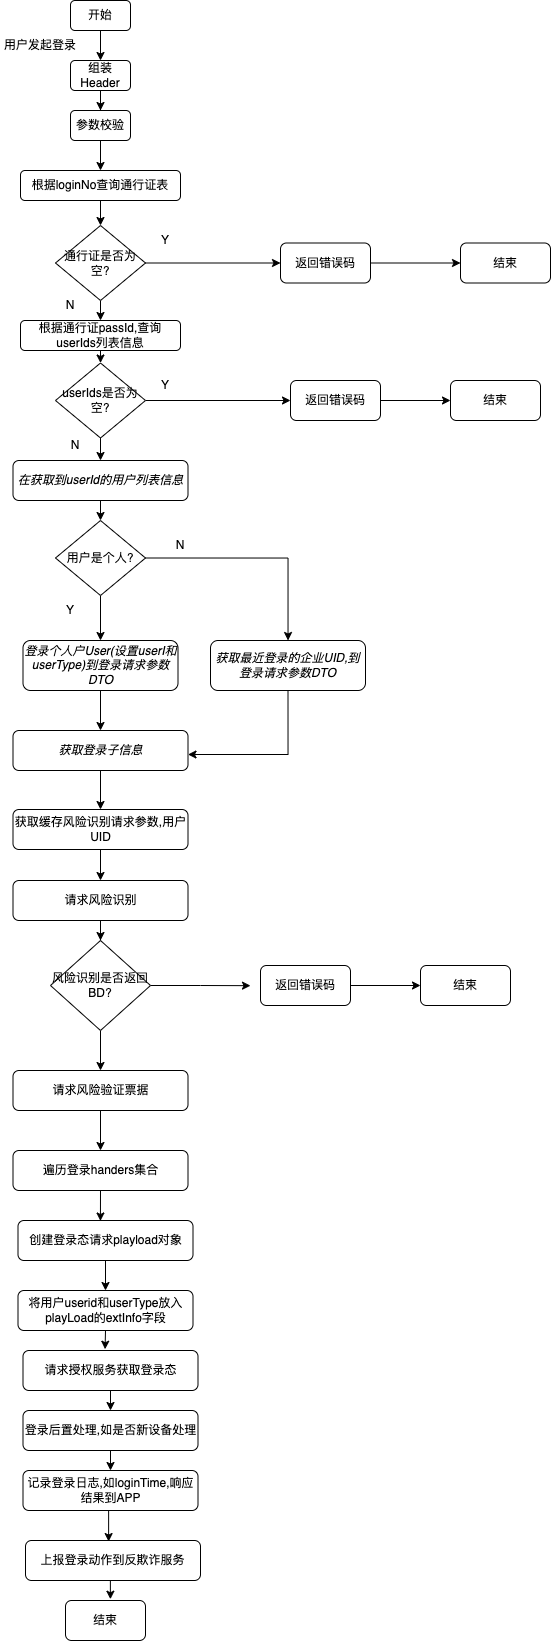

The diagram above was exported from draw.io. Its source (the exported page's mxGraphModel, read from the mxfile embedded in the PNG):
<mxGraphModel dx="726" dy="486" grid="1" gridSize="10" guides="1" tooltips="1" connect="1" arrows="1" fold="1" page="1" pageScale="1" pageWidth="827" pageHeight="1169" math="0" shadow="0">
  <root>
    <mxCell id="0" />
    <mxCell id="1" parent="0" />
    <mxCell id="Ic9LAD0SnjMuQu2Wm9Ap-3" style="edgeStyle=orthogonalEdgeStyle;rounded=0;orthogonalLoop=1;jettySize=auto;html=1;exitX=0.5;exitY=1;exitDx=0;exitDy=0;" edge="1" parent="1" source="Ic9LAD0SnjMuQu2Wm9Ap-1" target="Ic9LAD0SnjMuQu2Wm9Ap-2">
      <mxGeometry relative="1" as="geometry" />
    </mxCell>
    <mxCell id="Ic9LAD0SnjMuQu2Wm9Ap-1" value="开始" style="rounded=1;whiteSpace=wrap;html=1;" vertex="1" parent="1">
      <mxGeometry x="170" y="360" width="60" height="30" as="geometry" />
    </mxCell>
    <mxCell id="Ic9LAD0SnjMuQu2Wm9Ap-6" style="edgeStyle=orthogonalEdgeStyle;rounded=0;orthogonalLoop=1;jettySize=auto;html=1;exitX=0.5;exitY=1;exitDx=0;exitDy=0;" edge="1" parent="1" source="Ic9LAD0SnjMuQu2Wm9Ap-2" target="Ic9LAD0SnjMuQu2Wm9Ap-5">
      <mxGeometry relative="1" as="geometry" />
    </mxCell>
    <mxCell id="Ic9LAD0SnjMuQu2Wm9Ap-2" value="组装Header" style="rounded=1;whiteSpace=wrap;html=1;" vertex="1" parent="1">
      <mxGeometry x="170" y="420" width="60" height="30" as="geometry" />
    </mxCell>
    <mxCell id="Ic9LAD0SnjMuQu2Wm9Ap-4" value="用户发起登录" style="text;html=1;strokeColor=none;fillColor=none;align=center;verticalAlign=middle;whiteSpace=wrap;rounded=0;" vertex="1" parent="1">
      <mxGeometry x="100" y="390" width="80" height="30" as="geometry" />
    </mxCell>
    <mxCell id="Ic9LAD0SnjMuQu2Wm9Ap-9" style="edgeStyle=orthogonalEdgeStyle;rounded=0;orthogonalLoop=1;jettySize=auto;html=1;exitX=0.5;exitY=1;exitDx=0;exitDy=0;entryX=0.5;entryY=0;entryDx=0;entryDy=0;" edge="1" parent="1" source="Ic9LAD0SnjMuQu2Wm9Ap-5" target="Ic9LAD0SnjMuQu2Wm9Ap-7">
      <mxGeometry relative="1" as="geometry" />
    </mxCell>
    <mxCell id="Ic9LAD0SnjMuQu2Wm9Ap-5" value="参数校验" style="rounded=1;whiteSpace=wrap;html=1;" vertex="1" parent="1">
      <mxGeometry x="170" y="470" width="60" height="30" as="geometry" />
    </mxCell>
    <mxCell id="Ic9LAD0SnjMuQu2Wm9Ap-11" style="edgeStyle=orthogonalEdgeStyle;rounded=0;orthogonalLoop=1;jettySize=auto;html=1;exitX=0.5;exitY=1;exitDx=0;exitDy=0;entryX=0.5;entryY=0;entryDx=0;entryDy=0;" edge="1" parent="1" source="Ic9LAD0SnjMuQu2Wm9Ap-7" target="Ic9LAD0SnjMuQu2Wm9Ap-10">
      <mxGeometry relative="1" as="geometry" />
    </mxCell>
    <mxCell id="Ic9LAD0SnjMuQu2Wm9Ap-7" value="根据loginNo查询通行证表" style="rounded=1;whiteSpace=wrap;html=1;" vertex="1" parent="1">
      <mxGeometry x="120" y="530" width="160" height="30" as="geometry" />
    </mxCell>
    <mxCell id="Ic9LAD0SnjMuQu2Wm9Ap-19" style="edgeStyle=orthogonalEdgeStyle;rounded=0;orthogonalLoop=1;jettySize=auto;html=1;exitX=0.5;exitY=1;exitDx=0;exitDy=0;entryX=0.5;entryY=0;entryDx=0;entryDy=0;" edge="1" parent="1" source="Ic9LAD0SnjMuQu2Wm9Ap-10" target="Ic9LAD0SnjMuQu2Wm9Ap-18">
      <mxGeometry relative="1" as="geometry" />
    </mxCell>
    <mxCell id="Ic9LAD0SnjMuQu2Wm9Ap-53" style="edgeStyle=orthogonalEdgeStyle;rounded=0;orthogonalLoop=1;jettySize=auto;html=1;exitX=1;exitY=0.5;exitDx=0;exitDy=0;entryX=0;entryY=0.5;entryDx=0;entryDy=0;" edge="1" parent="1" source="Ic9LAD0SnjMuQu2Wm9Ap-10" target="Ic9LAD0SnjMuQu2Wm9Ap-50">
      <mxGeometry relative="1" as="geometry" />
    </mxCell>
    <mxCell id="Ic9LAD0SnjMuQu2Wm9Ap-10" value="通行证是否为空?" style="rhombus;whiteSpace=wrap;html=1;" vertex="1" parent="1">
      <mxGeometry x="155" y="585" width="90" height="75" as="geometry" />
    </mxCell>
    <mxCell id="Ic9LAD0SnjMuQu2Wm9Ap-12" value="结束" style="rounded=1;whiteSpace=wrap;html=1;" vertex="1" parent="1">
      <mxGeometry x="165" y="1960" width="80" height="40" as="geometry" />
    </mxCell>
    <mxCell id="Ic9LAD0SnjMuQu2Wm9Ap-14" value="Y" style="text;html=1;strokeColor=none;fillColor=none;align=center;verticalAlign=middle;whiteSpace=wrap;rounded=0;" vertex="1" parent="1">
      <mxGeometry x="245" y="585" width="40" height="30" as="geometry" />
    </mxCell>
    <mxCell id="Ic9LAD0SnjMuQu2Wm9Ap-47" style="edgeStyle=orthogonalEdgeStyle;rounded=0;orthogonalLoop=1;jettySize=auto;html=1;exitX=1;exitY=0.5;exitDx=0;exitDy=0;" edge="1" parent="1" source="Ic9LAD0SnjMuQu2Wm9Ap-15">
      <mxGeometry relative="1" as="geometry">
        <mxPoint x="550" y="760" as="targetPoint" />
      </mxGeometry>
    </mxCell>
    <mxCell id="Ic9LAD0SnjMuQu2Wm9Ap-15" value="返回错误码" style="rounded=1;whiteSpace=wrap;html=1;" vertex="1" parent="1">
      <mxGeometry x="390" y="740" width="90" height="40" as="geometry" />
    </mxCell>
    <mxCell id="Ic9LAD0SnjMuQu2Wm9Ap-23" style="edgeStyle=orthogonalEdgeStyle;rounded=0;orthogonalLoop=1;jettySize=auto;html=1;exitX=0.5;exitY=1;exitDx=0;exitDy=0;entryX=0.5;entryY=0;entryDx=0;entryDy=0;" edge="1" parent="1" source="Ic9LAD0SnjMuQu2Wm9Ap-18" target="Ic9LAD0SnjMuQu2Wm9Ap-20">
      <mxGeometry relative="1" as="geometry" />
    </mxCell>
    <mxCell id="Ic9LAD0SnjMuQu2Wm9Ap-18" value="根据通行证passId,查询userIds列表信息" style="rounded=1;whiteSpace=wrap;html=1;" vertex="1" parent="1">
      <mxGeometry x="120" y="680" width="160" height="30" as="geometry" />
    </mxCell>
    <mxCell id="Ic9LAD0SnjMuQu2Wm9Ap-25" style="edgeStyle=orthogonalEdgeStyle;rounded=0;orthogonalLoop=1;jettySize=auto;html=1;entryX=0;entryY=0.5;entryDx=0;entryDy=0;" edge="1" parent="1" source="Ic9LAD0SnjMuQu2Wm9Ap-20" target="Ic9LAD0SnjMuQu2Wm9Ap-15">
      <mxGeometry relative="1" as="geometry">
        <mxPoint x="540" y="760" as="targetPoint" />
      </mxGeometry>
    </mxCell>
    <mxCell id="Ic9LAD0SnjMuQu2Wm9Ap-27" style="edgeStyle=orthogonalEdgeStyle;rounded=0;orthogonalLoop=1;jettySize=auto;html=1;exitX=0.5;exitY=1;exitDx=0;exitDy=0;entryX=0.5;entryY=0;entryDx=0;entryDy=0;" edge="1" parent="1" source="Ic9LAD0SnjMuQu2Wm9Ap-20" target="Ic9LAD0SnjMuQu2Wm9Ap-26">
      <mxGeometry relative="1" as="geometry" />
    </mxCell>
    <mxCell id="Ic9LAD0SnjMuQu2Wm9Ap-20" value="userIds是否为空?" style="rhombus;whiteSpace=wrap;html=1;" vertex="1" parent="1">
      <mxGeometry x="155" y="722.5" width="90" height="75" as="geometry" />
    </mxCell>
    <mxCell id="Ic9LAD0SnjMuQu2Wm9Ap-21" value="N" style="text;html=1;strokeColor=none;fillColor=none;align=center;verticalAlign=middle;whiteSpace=wrap;rounded=0;" vertex="1" parent="1">
      <mxGeometry x="150" y="650" width="40" height="30" as="geometry" />
    </mxCell>
    <mxCell id="Ic9LAD0SnjMuQu2Wm9Ap-29" style="edgeStyle=orthogonalEdgeStyle;rounded=0;orthogonalLoop=1;jettySize=auto;html=1;exitX=0.5;exitY=1;exitDx=0;exitDy=0;entryX=0.5;entryY=0;entryDx=0;entryDy=0;" edge="1" parent="1" source="Ic9LAD0SnjMuQu2Wm9Ap-26" target="Ic9LAD0SnjMuQu2Wm9Ap-28">
      <mxGeometry relative="1" as="geometry" />
    </mxCell>
    <mxCell id="Ic9LAD0SnjMuQu2Wm9Ap-26" value="&lt;div&gt;&lt;i&gt;在获取到userId的用户列表信息&lt;/i&gt;&lt;/div&gt;" style="rounded=1;whiteSpace=wrap;html=1;" vertex="1" parent="1">
      <mxGeometry x="112.5" y="820" width="175" height="40" as="geometry" />
    </mxCell>
    <mxCell id="Ic9LAD0SnjMuQu2Wm9Ap-33" style="edgeStyle=orthogonalEdgeStyle;rounded=0;orthogonalLoop=1;jettySize=auto;html=1;exitX=0.5;exitY=1;exitDx=0;exitDy=0;entryX=0.5;entryY=0;entryDx=0;entryDy=0;" edge="1" parent="1" source="Ic9LAD0SnjMuQu2Wm9Ap-28" target="Ic9LAD0SnjMuQu2Wm9Ap-30">
      <mxGeometry relative="1" as="geometry" />
    </mxCell>
    <mxCell id="Ic9LAD0SnjMuQu2Wm9Ap-35" style="edgeStyle=orthogonalEdgeStyle;rounded=0;orthogonalLoop=1;jettySize=auto;html=1;exitX=1;exitY=0.5;exitDx=0;exitDy=0;" edge="1" parent="1" source="Ic9LAD0SnjMuQu2Wm9Ap-28" target="Ic9LAD0SnjMuQu2Wm9Ap-34">
      <mxGeometry relative="1" as="geometry" />
    </mxCell>
    <mxCell id="Ic9LAD0SnjMuQu2Wm9Ap-28" value="用户是个人?" style="rhombus;whiteSpace=wrap;html=1;" vertex="1" parent="1">
      <mxGeometry x="155" y="880" width="90" height="75" as="geometry" />
    </mxCell>
    <mxCell id="Ic9LAD0SnjMuQu2Wm9Ap-39" style="edgeStyle=orthogonalEdgeStyle;rounded=0;orthogonalLoop=1;jettySize=auto;html=1;exitX=0.5;exitY=1;exitDx=0;exitDy=0;" edge="1" parent="1" source="Ic9LAD0SnjMuQu2Wm9Ap-30" target="Ic9LAD0SnjMuQu2Wm9Ap-38">
      <mxGeometry relative="1" as="geometry" />
    </mxCell>
    <mxCell id="Ic9LAD0SnjMuQu2Wm9Ap-30" value="&lt;i&gt;登录个人户User(设置userI和userType)到登录请求参数DTO&lt;/i&gt;" style="rounded=1;whiteSpace=wrap;html=1;" vertex="1" parent="1">
      <mxGeometry x="122.5" y="1000" width="155" height="50" as="geometry" />
    </mxCell>
    <mxCell id="Ic9LAD0SnjMuQu2Wm9Ap-31" value="N" style="text;html=1;strokeColor=none;fillColor=none;align=center;verticalAlign=middle;whiteSpace=wrap;rounded=0;" vertex="1" parent="1">
      <mxGeometry x="155" y="790" width="40" height="30" as="geometry" />
    </mxCell>
    <mxCell id="Ic9LAD0SnjMuQu2Wm9Ap-32" value="Y" style="text;html=1;strokeColor=none;fillColor=none;align=center;verticalAlign=middle;whiteSpace=wrap;rounded=0;" vertex="1" parent="1">
      <mxGeometry x="245" y="730" width="40" height="30" as="geometry" />
    </mxCell>
    <mxCell id="Ic9LAD0SnjMuQu2Wm9Ap-40" style="edgeStyle=orthogonalEdgeStyle;rounded=0;orthogonalLoop=1;jettySize=auto;html=1;exitX=0.5;exitY=1;exitDx=0;exitDy=0;entryX=1;entryY=0.6;entryDx=0;entryDy=0;entryPerimeter=0;" edge="1" parent="1" source="Ic9LAD0SnjMuQu2Wm9Ap-34" target="Ic9LAD0SnjMuQu2Wm9Ap-38">
      <mxGeometry relative="1" as="geometry" />
    </mxCell>
    <mxCell id="Ic9LAD0SnjMuQu2Wm9Ap-34" value="&lt;i&gt;获取最近登录的企业UID,到登录请求参数DTO&lt;/i&gt;&lt;span style=&quot;color: rgba(0, 0, 0, 0); font-family: monospace; font-size: 0px; text-align: start;&quot;&gt;%3CmxGraphModel%3E%3Croot%3E%3CmxCell%20id%3D%220%22%2F%3E%3CmxCell%20id%3D%221%22%20parent%3D%220%22%2F%3E%3CmxCell%20id%3D%222%22%20value%3D%22%26lt%3Bi%26gt%3B%E7%99%BB%E5%BD%95%E4%B8%AA%E4%BA%BA%E6%88%B7User(%E8%AE%BE%E7%BD%AEuserI%E5%92%8CuserType)%E5%88%B0%E7%99%BB%E5%BD%95%E8%AF%B7%E6%B1%82%E5%8F%82%E6%95%B0DTO%26lt%3B%2Fi%26gt%3B%22%20style%3D%22rounded%3D1%3BwhiteSpace%3Dwrap%3Bhtml%3D1%3B%22%20vertex%3D%221%22%20parent%3D%221%22%3E%3CmxGeometry%20x%3D%22122.5%22%20y%3D%221000%22%20width%3D%22155%22%20height%3D%2250%22%20as%3D%22geometry%22%2F%3E%3C%2FmxCell%3E%3C%2Froot%3E%3C%2FmxGraphModel%3E&lt;/span&gt;" style="rounded=1;whiteSpace=wrap;html=1;" vertex="1" parent="1">
      <mxGeometry x="310" y="1000" width="155" height="50" as="geometry" />
    </mxCell>
    <mxCell id="Ic9LAD0SnjMuQu2Wm9Ap-36" value="N" style="text;html=1;strokeColor=none;fillColor=none;align=center;verticalAlign=middle;whiteSpace=wrap;rounded=0;" vertex="1" parent="1">
      <mxGeometry x="260" y="890" width="40" height="30" as="geometry" />
    </mxCell>
    <mxCell id="Ic9LAD0SnjMuQu2Wm9Ap-37" value="Y" style="text;html=1;strokeColor=none;fillColor=none;align=center;verticalAlign=middle;whiteSpace=wrap;rounded=0;" vertex="1" parent="1">
      <mxGeometry x="150" y="955" width="40" height="30" as="geometry" />
    </mxCell>
    <mxCell id="Ic9LAD0SnjMuQu2Wm9Ap-42" style="edgeStyle=orthogonalEdgeStyle;rounded=0;orthogonalLoop=1;jettySize=auto;html=1;exitX=0.5;exitY=1;exitDx=0;exitDy=0;entryX=0.5;entryY=0;entryDx=0;entryDy=0;" edge="1" parent="1" source="Ic9LAD0SnjMuQu2Wm9Ap-38" target="Ic9LAD0SnjMuQu2Wm9Ap-41">
      <mxGeometry relative="1" as="geometry" />
    </mxCell>
    <mxCell id="Ic9LAD0SnjMuQu2Wm9Ap-38" value="&lt;div&gt;&lt;i&gt;获取登录子信息&lt;/i&gt;&lt;/div&gt;" style="rounded=1;whiteSpace=wrap;html=1;" vertex="1" parent="1">
      <mxGeometry x="112.5" y="1090" width="175" height="40" as="geometry" />
    </mxCell>
    <mxCell id="Ic9LAD0SnjMuQu2Wm9Ap-44" style="edgeStyle=orthogonalEdgeStyle;rounded=0;orthogonalLoop=1;jettySize=auto;html=1;exitX=0.5;exitY=1;exitDx=0;exitDy=0;" edge="1" parent="1" source="Ic9LAD0SnjMuQu2Wm9Ap-41" target="Ic9LAD0SnjMuQu2Wm9Ap-43">
      <mxGeometry relative="1" as="geometry" />
    </mxCell>
    <mxCell id="Ic9LAD0SnjMuQu2Wm9Ap-41" value="&lt;div&gt;获取缓存风险识别请求参数,用户UID&lt;/div&gt;" style="rounded=1;whiteSpace=wrap;html=1;" vertex="1" parent="1">
      <mxGeometry x="112.5" y="1169" width="175" height="40" as="geometry" />
    </mxCell>
    <mxCell id="Ic9LAD0SnjMuQu2Wm9Ap-56" style="edgeStyle=orthogonalEdgeStyle;rounded=0;orthogonalLoop=1;jettySize=auto;html=1;exitX=0.5;exitY=1;exitDx=0;exitDy=0;" edge="1" parent="1" source="Ic9LAD0SnjMuQu2Wm9Ap-43" target="Ic9LAD0SnjMuQu2Wm9Ap-45">
      <mxGeometry relative="1" as="geometry" />
    </mxCell>
    <mxCell id="Ic9LAD0SnjMuQu2Wm9Ap-43" value="&lt;div&gt;请求风险识别&lt;/div&gt;" style="rounded=1;whiteSpace=wrap;html=1;" vertex="1" parent="1">
      <mxGeometry x="112.5" y="1240" width="175" height="40" as="geometry" />
    </mxCell>
    <mxCell id="Ic9LAD0SnjMuQu2Wm9Ap-63" style="edgeStyle=orthogonalEdgeStyle;rounded=0;orthogonalLoop=1;jettySize=auto;html=1;exitX=1;exitY=0.5;exitDx=0;exitDy=0;" edge="1" parent="1" source="Ic9LAD0SnjMuQu2Wm9Ap-45">
      <mxGeometry relative="1" as="geometry">
        <mxPoint x="350" y="1345.1764705882354" as="targetPoint" />
      </mxGeometry>
    </mxCell>
    <mxCell id="Ic9LAD0SnjMuQu2Wm9Ap-66" style="edgeStyle=orthogonalEdgeStyle;rounded=0;orthogonalLoop=1;jettySize=auto;html=1;exitX=0.5;exitY=1;exitDx=0;exitDy=0;" edge="1" parent="1" source="Ic9LAD0SnjMuQu2Wm9Ap-45" target="Ic9LAD0SnjMuQu2Wm9Ap-65">
      <mxGeometry relative="1" as="geometry" />
    </mxCell>
    <mxCell id="Ic9LAD0SnjMuQu2Wm9Ap-45" value="风险识别是否返回BD?" style="rhombus;whiteSpace=wrap;html=1;" vertex="1" parent="1">
      <mxGeometry x="150" y="1300" width="100" height="90" as="geometry" />
    </mxCell>
    <mxCell id="Ic9LAD0SnjMuQu2Wm9Ap-48" value="结束" style="rounded=1;whiteSpace=wrap;html=1;" vertex="1" parent="1">
      <mxGeometry x="550" y="740" width="90" height="40" as="geometry" />
    </mxCell>
    <mxCell id="Ic9LAD0SnjMuQu2Wm9Ap-55" style="edgeStyle=orthogonalEdgeStyle;rounded=0;orthogonalLoop=1;jettySize=auto;html=1;exitX=1;exitY=0.5;exitDx=0;exitDy=0;entryX=0;entryY=0.5;entryDx=0;entryDy=0;" edge="1" parent="1" source="Ic9LAD0SnjMuQu2Wm9Ap-50" target="Ic9LAD0SnjMuQu2Wm9Ap-54">
      <mxGeometry relative="1" as="geometry" />
    </mxCell>
    <mxCell id="Ic9LAD0SnjMuQu2Wm9Ap-50" value="返回错误码" style="rounded=1;whiteSpace=wrap;html=1;" vertex="1" parent="1">
      <mxGeometry x="380" y="602.5" width="90" height="40" as="geometry" />
    </mxCell>
    <mxCell id="Ic9LAD0SnjMuQu2Wm9Ap-54" value="结束" style="rounded=1;whiteSpace=wrap;html=1;" vertex="1" parent="1">
      <mxGeometry x="560" y="602.5" width="90" height="40" as="geometry" />
    </mxCell>
    <mxCell id="Ic9LAD0SnjMuQu2Wm9Ap-64" style="edgeStyle=orthogonalEdgeStyle;rounded=0;orthogonalLoop=1;jettySize=auto;html=1;exitX=1;exitY=0.5;exitDx=0;exitDy=0;" edge="1" parent="1" source="Ic9LAD0SnjMuQu2Wm9Ap-60" target="Ic9LAD0SnjMuQu2Wm9Ap-61">
      <mxGeometry relative="1" as="geometry" />
    </mxCell>
    <mxCell id="Ic9LAD0SnjMuQu2Wm9Ap-60" value="返回错误码" style="rounded=1;whiteSpace=wrap;html=1;" vertex="1" parent="1">
      <mxGeometry x="360" y="1325" width="90" height="40" as="geometry" />
    </mxCell>
    <mxCell id="Ic9LAD0SnjMuQu2Wm9Ap-61" value="结束" style="rounded=1;whiteSpace=wrap;html=1;" vertex="1" parent="1">
      <mxGeometry x="520" y="1325" width="90" height="40" as="geometry" />
    </mxCell>
    <mxCell id="Ic9LAD0SnjMuQu2Wm9Ap-68" style="edgeStyle=orthogonalEdgeStyle;rounded=0;orthogonalLoop=1;jettySize=auto;html=1;exitX=0.5;exitY=1;exitDx=0;exitDy=0;" edge="1" parent="1" source="Ic9LAD0SnjMuQu2Wm9Ap-65" target="Ic9LAD0SnjMuQu2Wm9Ap-67">
      <mxGeometry relative="1" as="geometry" />
    </mxCell>
    <mxCell id="Ic9LAD0SnjMuQu2Wm9Ap-65" value="&lt;div&gt;请求风险验证票据&lt;/div&gt;" style="rounded=1;whiteSpace=wrap;html=1;" vertex="1" parent="1">
      <mxGeometry x="112.5" y="1430" width="175" height="40" as="geometry" />
    </mxCell>
    <mxCell id="Ic9LAD0SnjMuQu2Wm9Ap-70" style="edgeStyle=orthogonalEdgeStyle;rounded=0;orthogonalLoop=1;jettySize=auto;html=1;exitX=0.5;exitY=1;exitDx=0;exitDy=0;entryX=0.471;entryY=0.012;entryDx=0;entryDy=0;entryPerimeter=0;" edge="1" parent="1" source="Ic9LAD0SnjMuQu2Wm9Ap-67" target="Ic9LAD0SnjMuQu2Wm9Ap-69">
      <mxGeometry relative="1" as="geometry" />
    </mxCell>
    <mxCell id="Ic9LAD0SnjMuQu2Wm9Ap-67" value="遍历登录handers集合" style="rounded=1;whiteSpace=wrap;html=1;" vertex="1" parent="1">
      <mxGeometry x="112.5" y="1510" width="175" height="40" as="geometry" />
    </mxCell>
    <mxCell id="Ic9LAD0SnjMuQu2Wm9Ap-72" style="edgeStyle=orthogonalEdgeStyle;rounded=0;orthogonalLoop=1;jettySize=auto;html=1;exitX=0.5;exitY=1;exitDx=0;exitDy=0;entryX=0.5;entryY=0;entryDx=0;entryDy=0;" edge="1" parent="1" source="Ic9LAD0SnjMuQu2Wm9Ap-69" target="Ic9LAD0SnjMuQu2Wm9Ap-71">
      <mxGeometry relative="1" as="geometry" />
    </mxCell>
    <mxCell id="Ic9LAD0SnjMuQu2Wm9Ap-69" value="创建登录态请求playload对象" style="rounded=1;whiteSpace=wrap;html=1;" vertex="1" parent="1">
      <mxGeometry x="117.5" y="1580" width="175" height="40" as="geometry" />
    </mxCell>
    <mxCell id="Ic9LAD0SnjMuQu2Wm9Ap-74" style="edgeStyle=orthogonalEdgeStyle;rounded=0;orthogonalLoop=1;jettySize=auto;html=1;exitX=0.5;exitY=1;exitDx=0;exitDy=0;entryX=0.469;entryY=-0.032;entryDx=0;entryDy=0;entryPerimeter=0;" edge="1" parent="1" source="Ic9LAD0SnjMuQu2Wm9Ap-71" target="Ic9LAD0SnjMuQu2Wm9Ap-73">
      <mxGeometry relative="1" as="geometry" />
    </mxCell>
    <mxCell id="Ic9LAD0SnjMuQu2Wm9Ap-71" value="将用户userid和userType放入&lt;br&gt;playLoad的extInfo字段" style="rounded=1;whiteSpace=wrap;html=1;" vertex="1" parent="1">
      <mxGeometry x="117.5" y="1650" width="175" height="40" as="geometry" />
    </mxCell>
    <mxCell id="Ic9LAD0SnjMuQu2Wm9Ap-76" style="edgeStyle=orthogonalEdgeStyle;rounded=0;orthogonalLoop=1;jettySize=auto;html=1;exitX=0.5;exitY=1;exitDx=0;exitDy=0;entryX=0.5;entryY=0;entryDx=0;entryDy=0;" edge="1" parent="1" source="Ic9LAD0SnjMuQu2Wm9Ap-73" target="Ic9LAD0SnjMuQu2Wm9Ap-75">
      <mxGeometry relative="1" as="geometry" />
    </mxCell>
    <mxCell id="Ic9LAD0SnjMuQu2Wm9Ap-73" value="请求授权服务获取登录态" style="rounded=1;whiteSpace=wrap;html=1;" vertex="1" parent="1">
      <mxGeometry x="122.5" y="1710" width="175" height="40" as="geometry" />
    </mxCell>
    <mxCell id="Ic9LAD0SnjMuQu2Wm9Ap-78" style="edgeStyle=orthogonalEdgeStyle;rounded=0;orthogonalLoop=1;jettySize=auto;html=1;exitX=0.5;exitY=1;exitDx=0;exitDy=0;entryX=0.5;entryY=0;entryDx=0;entryDy=0;" edge="1" parent="1" source="Ic9LAD0SnjMuQu2Wm9Ap-75" target="Ic9LAD0SnjMuQu2Wm9Ap-77">
      <mxGeometry relative="1" as="geometry" />
    </mxCell>
    <mxCell id="Ic9LAD0SnjMuQu2Wm9Ap-75" value="登录后置处理,如是否新设备处理" style="rounded=1;whiteSpace=wrap;html=1;" vertex="1" parent="1">
      <mxGeometry x="122.5" y="1770" width="175" height="40" as="geometry" />
    </mxCell>
    <mxCell id="Ic9LAD0SnjMuQu2Wm9Ap-80" style="edgeStyle=orthogonalEdgeStyle;rounded=0;orthogonalLoop=1;jettySize=auto;html=1;exitX=0.5;exitY=1;exitDx=0;exitDy=0;entryX=0.475;entryY=0.026;entryDx=0;entryDy=0;entryPerimeter=0;" edge="1" parent="1" source="Ic9LAD0SnjMuQu2Wm9Ap-77" target="Ic9LAD0SnjMuQu2Wm9Ap-79">
      <mxGeometry relative="1" as="geometry" />
    </mxCell>
    <mxCell id="Ic9LAD0SnjMuQu2Wm9Ap-77" value="记录登录日志,如loginTime,响应结果到APP" style="rounded=1;whiteSpace=wrap;html=1;" vertex="1" parent="1">
      <mxGeometry x="122.5" y="1830" width="175" height="40" as="geometry" />
    </mxCell>
    <mxCell id="Ic9LAD0SnjMuQu2Wm9Ap-81" style="edgeStyle=orthogonalEdgeStyle;rounded=0;orthogonalLoop=1;jettySize=auto;html=1;exitX=0.5;exitY=1;exitDx=0;exitDy=0;entryX=0.561;entryY=-0.032;entryDx=0;entryDy=0;entryPerimeter=0;" edge="1" parent="1" source="Ic9LAD0SnjMuQu2Wm9Ap-79" target="Ic9LAD0SnjMuQu2Wm9Ap-12">
      <mxGeometry relative="1" as="geometry" />
    </mxCell>
    <mxCell id="Ic9LAD0SnjMuQu2Wm9Ap-79" value="上报登录动作到反欺诈服务" style="rounded=1;whiteSpace=wrap;html=1;" vertex="1" parent="1">
      <mxGeometry x="125" y="1900" width="175" height="40" as="geometry" />
    </mxCell>
  </root>
</mxGraphModel>